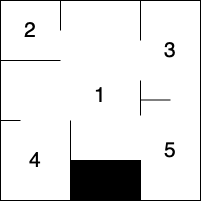

The diagram above was exported from draw.io. Its source (the exported page's mxGraphModel, read from the mxfile embedded in the PNG):
<mxGraphModel dx="897" dy="543" grid="1" gridSize="10" guides="1" tooltips="1" connect="1" arrows="1" fold="1" page="1" pageScale="1" pageWidth="827" pageHeight="1169" math="0" shadow="0">
  <root>
    <mxCell id="0" />
    <mxCell id="1" parent="0" />
    <mxCell id="J_430By6Q8jhUlDRAKGF-35" value="" style="whiteSpace=wrap;html=1;aspect=fixed;gradientColor=none;fillColor=none;" vertex="1" parent="1">
      <mxGeometry x="240" y="120" width="200" height="200" as="geometry" />
    </mxCell>
    <mxCell id="J_430By6Q8jhUlDRAKGF-37" value="" style="endArrow=none;html=1;rounded=0;" edge="1" parent="1">
      <mxGeometry width="50" height="50" relative="1" as="geometry">
        <mxPoint x="240" y="180" as="sourcePoint" />
        <mxPoint x="300" y="180" as="targetPoint" />
      </mxGeometry>
    </mxCell>
    <mxCell id="J_430By6Q8jhUlDRAKGF-38" value="" style="endArrow=none;html=1;rounded=0;" edge="1" parent="1">
      <mxGeometry width="50" height="50" relative="1" as="geometry">
        <mxPoint x="300" y="150" as="sourcePoint" />
        <mxPoint x="300" y="120" as="targetPoint" />
      </mxGeometry>
    </mxCell>
    <mxCell id="J_430By6Q8jhUlDRAKGF-39" value="" style="endArrow=none;html=1;rounded=0;" edge="1" parent="1">
      <mxGeometry width="50" height="50" relative="1" as="geometry">
        <mxPoint x="380" y="160" as="sourcePoint" />
        <mxPoint x="380" y="120" as="targetPoint" />
      </mxGeometry>
    </mxCell>
    <mxCell id="J_430By6Q8jhUlDRAKGF-40" value="" style="endArrow=none;html=1;rounded=0;" edge="1" parent="1">
      <mxGeometry width="50" height="50" relative="1" as="geometry">
        <mxPoint x="380" y="320" as="sourcePoint" />
        <mxPoint x="380" y="280" as="targetPoint" />
      </mxGeometry>
    </mxCell>
    <mxCell id="J_430By6Q8jhUlDRAKGF-41" value="" style="rounded=0;whiteSpace=wrap;html=1;strokeColor=#000000;fillColor=#000000;" vertex="1" parent="1">
      <mxGeometry x="310" y="280" width="70" height="40" as="geometry" />
    </mxCell>
    <mxCell id="J_430By6Q8jhUlDRAKGF-42" value="" style="endArrow=none;html=1;rounded=0;" edge="1" parent="1">
      <mxGeometry width="50" height="50" relative="1" as="geometry">
        <mxPoint x="380" y="235" as="sourcePoint" />
        <mxPoint x="380" y="200" as="targetPoint" />
      </mxGeometry>
    </mxCell>
    <mxCell id="J_430By6Q8jhUlDRAKGF-43" value="" style="endArrow=none;html=1;rounded=0;" edge="1" parent="1">
      <mxGeometry width="50" height="50" relative="1" as="geometry">
        <mxPoint x="380" y="219.5" as="sourcePoint" />
        <mxPoint x="410" y="219.5" as="targetPoint" />
      </mxGeometry>
    </mxCell>
    <mxCell id="J_430By6Q8jhUlDRAKGF-44" value="" style="endArrow=none;html=1;rounded=0;" edge="1" parent="1">
      <mxGeometry width="50" height="50" relative="1" as="geometry">
        <mxPoint x="310" y="280" as="sourcePoint" />
        <mxPoint x="310" y="240" as="targetPoint" />
      </mxGeometry>
    </mxCell>
    <mxCell id="J_430By6Q8jhUlDRAKGF-45" value="" style="endArrow=none;html=1;rounded=0;" edge="1" parent="1">
      <mxGeometry width="50" height="50" relative="1" as="geometry">
        <mxPoint x="240" y="240" as="sourcePoint" />
        <mxPoint x="260" y="240" as="targetPoint" />
      </mxGeometry>
    </mxCell>
    <mxCell id="J_430By6Q8jhUlDRAKGF-46" value="&lt;font style=&quot;font-size: 21px;&quot;&gt;2&lt;/font&gt;" style="text;html=1;align=center;verticalAlign=middle;whiteSpace=wrap;rounded=0;" vertex="1" parent="1">
      <mxGeometry x="240" y="130" width="60" height="40" as="geometry" />
    </mxCell>
    <mxCell id="J_430By6Q8jhUlDRAKGF-47" value="&lt;font style=&quot;font-size: 21px;&quot;&gt;3&lt;/font&gt;" style="text;html=1;align=center;verticalAlign=middle;whiteSpace=wrap;rounded=0;" vertex="1" parent="1">
      <mxGeometry x="380" y="150" width="60" height="40" as="geometry" />
    </mxCell>
    <mxCell id="J_430By6Q8jhUlDRAKGF-48" value="&lt;font style=&quot;font-size: 21px;&quot;&gt;1&lt;/font&gt;" style="text;html=1;align=center;verticalAlign=middle;whiteSpace=wrap;rounded=0;" vertex="1" parent="1">
      <mxGeometry x="310" y="200" width="60" height="30" as="geometry" />
    </mxCell>
    <mxCell id="J_430By6Q8jhUlDRAKGF-49" value="&lt;font style=&quot;font-size: 21px;&quot;&gt;4&lt;/font&gt;" style="text;html=1;align=center;verticalAlign=middle;whiteSpace=wrap;rounded=0;" vertex="1" parent="1">
      <mxGeometry x="250" y="260" width="50" height="40" as="geometry" />
    </mxCell>
    <mxCell id="J_430By6Q8jhUlDRAKGF-50" value="&lt;font style=&quot;font-size: 21px;&quot;&gt;5&lt;/font&gt;" style="text;html=1;align=center;verticalAlign=middle;whiteSpace=wrap;rounded=0;" vertex="1" parent="1">
      <mxGeometry x="380" y="250" width="60" height="40" as="geometry" />
    </mxCell>
  </root>
</mxGraphModel>